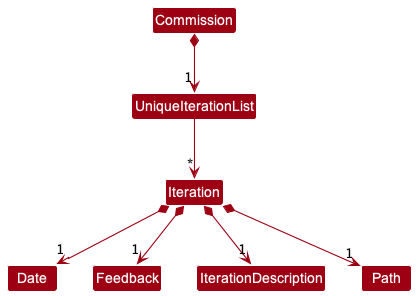

The diagram above was rendered by PlantUML. Its source (embedded in the PNG):
@startuml
!include style.puml
skinparam arrowThickness 1.1
skinparam arrowColor MODEL_COLOR
skinparam classBackgroundColor MODEL_COLOR

class Commission
class UniqueIterationList
class Iteration
class Date
class Feedback
class IterationDescription
class Path

Commission *--> "1" UniqueIterationList
UniqueIterationList --> "*" Iteration
Iteration *--> "1" Date
Iteration *--> "1" Feedback
Iteration *--> "1" IterationDescription
Iteration *--> "1" Path
@enduml